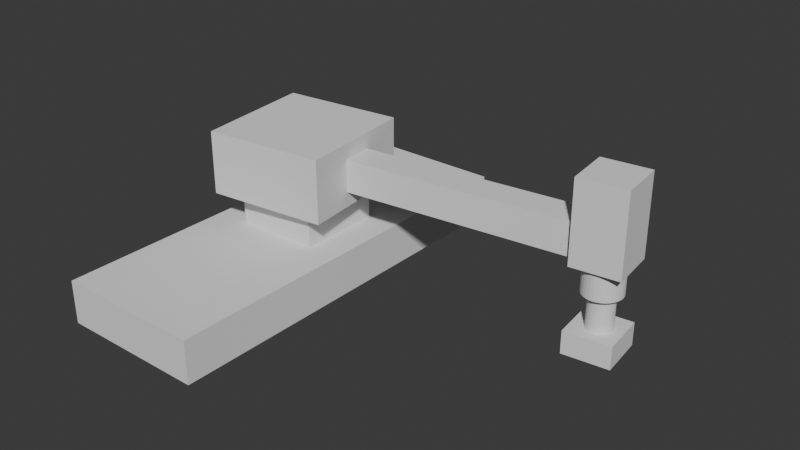 # Source: electronica_V2.blend  (saved by Blender 5.0.119; exported with 4.5.12 LTS)
import bpy
from mathutils import Matrix  # noqa: F401  (used for matrix-valued properties, if any)

bpy.ops.wm.read_factory_settings(use_empty=True)
scene = bpy.context.scene
scene.name = 'Scene'

# ---- collections
col_collection = bpy.data.collections.new('Collection'); scene.collection.children.link(col_collection)

# ---- world
world_world = bpy.data.worlds.new('World'); scene.world = world_world
world_world.use_nodes = True; world_world.node_tree.nodes.clear()
_N = world_world.node_tree.nodes; _L = world_world.node_tree.links
n0 = _N.new('ShaderNodeOutputWorld'); n0.name = 'World Output'; n0.location = (200, 100)
n1 = _N.new('ShaderNodeBackground'); n1.name = 'Background'; n1.location = (-200, 100)
n1.inputs[0].default_value = (0.05088, 0.05088, 0.05088, 1.0)
_L.new(n1.outputs[0], n0.inputs[0])
n0.is_active_output = True
world_world.color = (0.05088, 0.05088, 0.05088)
world_world.sun_shadow_jitter_overblur = 0.0

# ---- meshes
me_cube_004 = bpy.data.meshes.new('Cube.004')
me_cube_004.from_pydata([(-0.4941, 1.351, -0.1431), (-0.4941, 1.351, 0.1431), (-0.4941, -1.351, -0.1431), (-0.4941, -1.351, 0.1431), (0.4941, 1.351, -0.1431), (0.4941, 1.351, 0.1431), (0.4941, -1.351, -0.1431), (0.4941, -1.351, 0.1431)], [], [(0, 1, 3, 2), (2, 3, 7, 6), (6, 7, 5, 4), (4, 5, 1, 0), (2, 6, 4, 0), (7, 3, 1, 5)])
_uv = me_cube_004.uv_layers.new(name='UVMap')
_uv.uv.foreach_set('vector', [0.375, 0.0, 0.625, 0.0, 0.625, 0.25, 0.375, 0.25, 0.375, 0.25, 0.625, 0.25, 0.625, 0.5, 0.375, 0.5, 0.375, 0.5, 0.625, 0.5, 0.625, 0.75, 0.375, 0.75, 0.375, 0.75, 0.625, 0.75, 0.625, 1.0, 0.375, 1.0, 0.125, 0.5, 0.375, 0.5, 0.375, 0.75, 0.125, 0.75, 0.625, 0.5, 0.875, 0.5, 0.875, 0.75, 0.625, 0.75])
me_cube_004.update()
me_cube_006 = bpy.data.meshes.new('Cube.006')
me_cube_006.from_pydata([(-0.8143, -0.1961, -0.1059), (0.9234, 0.2276, -0.3203), (0.806, -0.06753, -0.1361), (-0.8143, -0.1961, 0.1061), (0.948, 0.2279, -0.3203), (0.806, -0.06753, 0.3936), (-0.8375, 0.01454, -0.1059), (0.9722, 0.2234, -0.3203), (0.772, 0.241, -0.1361), (-0.8375, 0.01454, 0.1061), (0.995, 0.2142, -0.3203), (0.772, 0.241, 0.3936), (1.115, -0.03362, -0.1361), (1.016, 0.2008, -0.3203), (1.115, -0.03362, 0.3936), (1.081, 0.2749, -0.1361), (1.033, 0.1836, -0.3203), (1.081, 0.2749, 0.3936), (0.7774, 0.1921, 0.1061), (1.047, 0.1633, -0.3203), (0.7774, 0.1921, -0.1059), (0.8006, -0.0186, 0.1061), (1.057, 0.1408, -0.3203), (0.8006, -0.0186, -0.1059), (1.062, 0.1167, -0.3203), (1.062, 0.09215, -0.3203), (1.057, 0.068, -0.3203), (1.048, 0.0452, -0.3203), (1.035, 0.02462, -0.3203), (1.018, 0.007048, -0.3203), (0.9975, -0.006831, -0.3203), (0.9749, -0.01649, -0.3203), (0.9508, -0.02155, -0.3203), (0.9263, -0.02183, -0.3203), (0.9021, -0.01731, -0.3203), (0.8793, -0.008168, -0.3203), (0.8587, 0.005249, -0.3203), (0.8412, 0.02242, -0.3203), (0.8273, 0.0427, -0.3203), (0.8176, 0.06529, -0.3203), (0.8126, 0.08933, -0.3203), (0.8123, 0.1139, -0.3203), (0.8168, 0.138, -0.3203), (0.826, 0.1608, -0.3203), (0.8394, 0.1814, -0.3203), (0.8565, 0.199, -0.3203), (0.8768, 0.2129, -0.3203), (0.8994, 0.2225, -0.3203), (0.8565, 0.199, -0.1361), (0.8768, 0.2129, -0.1361), (0.8994, 0.2225, -0.1361), (1.016, 0.2008, -0.1361), (0.995, 0.2142, -0.1361), (0.9722, 0.2234, -0.1361), (0.948, 0.2279, -0.1361), (0.9234, 0.2276, -0.1361), (1.048, 0.0452, -0.1361), (1.062, 0.1167, -0.1361), (1.062, 0.09215, -0.1361), (1.057, 0.1408, -0.1361), (1.057, 0.068, -0.1361), (1.047, 0.1633, -0.1361), (1.033, 0.1836, -0.1361), (0.8126, 0.08933, -0.1361), (0.8176, 0.06529, -0.1361), (0.8123, 0.1139, -0.1361), (0.826, 0.1608, -0.1361), (0.8587, 0.005249, -0.1361), (0.8412, 0.02242, -0.1361), (0.8273, 0.0427, -0.1361), (0.8168, 0.138, -0.1361), (0.8394, 0.1814, -0.1361), (1.035, 0.02462, -0.1361), (1.018, 0.007048, -0.1361), (0.9749, -0.01649, -0.1361), (0.9975, -0.006831, -0.1361), (0.9508, -0.02155, -0.1361), (0.9263, -0.02183, -0.1361), (0.9021, -0.01731, -0.1361), (0.8793, -0.008168, -0.1361)], [], [(0, 3, 9, 6), (6, 9, 18, 20), (3, 0, 23, 21), (23, 0, 6, 20), (18, 9, 3, 21), (23, 2, 5, 11, 8, 20, 18, 21), (8, 2, 23, 20), (8, 11, 17, 15), (15, 17, 14, 12), (12, 14, 5, 2), (8, 15, 12, 2, 76, 74, 75, 73, 72, 56, 60, 58, 57, 59, 61, 62, 51, 52, 53, 54, 55), (76, 2, 8, 55, 50, 49, 48, 71, 66, 70, 65, 63, 64, 69, 68, 67, 79, 78, 77), (17, 11, 5, 14), (4, 1, 55, 54), (53, 7, 4, 54), (52, 10, 7, 53), (51, 13, 10, 52), (62, 16, 13, 51), (61, 19, 16, 62), (59, 22, 19, 61), (57, 24, 22, 59), (58, 25, 24, 57), (60, 26, 25, 58), (56, 27, 26, 60), (72, 28, 27, 56), (73, 29, 28, 72), (75, 30, 29, 73), (74, 31, 30, 75), (76, 32, 31, 74), (77, 33, 32, 76), (34, 33, 77, 78), (35, 34, 78, 79), (36, 35, 79, 67), (37, 36, 67, 68), (38, 37, 68, 69), (39, 38, 69, 64), (40, 39, 64, 63), (41, 40, 63, 65), (42, 41, 65, 70), (43, 42, 70, 66), (44, 43, 66, 71), (45, 44, 71, 48), (46, 45, 48, 49), (47, 46, 49, 50), (1, 47, 50, 55), (47, 1, 4, 7, 10, 13, 16, 19, 22, 24, 25, 26, 27, 28, 29, 30, 31, 32, 33, 34, 35, 36, 37, 38, 39, 40, 41, 42, 43, 44, 45, 46)])
_uv = me_cube_006.uv_layers.new(name='UVMap')
_uv.uv.foreach_set('vector', [0.375, 0.0, 0.625, 0.0, 0.625, 0.25, 0.375, 0.25, 0.375, 0.25, 0.625, 0.25, 0.625, 0.4944, 0.375, 0.4944, 0.625, 1.0, 0.375, 1.0, 0.375, 0.7556, 0.625, 0.7556, 0.3694, 0.75, 0.125, 0.75, 0.125, 0.5, 0.3694, 0.5, 0.6306, 0.5, 0.875, 0.5, 0.875, 0.75, 0.6306, 0.75, 0.3893, 0.03965, 0.375, 0.0, 0.625, 0.0, 0.625, 0.25, 0.375, 0.25, 0.3893, 0.2104, 0.4893, 0.2104, 0.4893, 0.03965, 0.375, 0.25, 0.375, 0.0, 0.3893, 0.03965, 0.3893, 0.2104, 0.375, 0.25, 0.625, 0.25, 0.625, 0.5, 0.375, 0.5, 0.375, 0.5, 0.625, 0.5, 0.625, 0.75, 0.375, 0.75, 0.375, 0.75, 0.625, 0.75, 0.625, 1.0, 0.375, 1.0, 0.125, 0.5, 0.375, 0.5, 0.375, 0.75, 0.125, 0.75, 0.245, 0.7259, 0.2647, 0.724, 0.2837, 0.7183, 0.3011, 0.7089, 0.3164, 0.6964, 0.329, 0.6811, 0.3383, 0.6636, 0.344, 0.6447, 0.346, 0.625, 0.344, 0.6053, 0.3383, 0.5864, 0.329, 0.5689, 0.3164, 0.5536, 0.3011, 0.5411, 0.2837, 0.5317, 0.2647, 0.526, 0.245, 0.5241, 0.245, 0.7259, 0.125, 0.75, 0.125, 0.5, 0.245, 0.5241, 0.2253, 0.526, 0.2064, 0.5317, 0.1889, 0.5411, 0.1737, 0.5536, 0.1611, 0.5689, 0.1518, 0.5864, 0.146, 0.6053, 0.1441, 0.625, 0.146, 0.6447, 0.1518, 0.6636, 0.1611, 0.6811, 0.1737, 0.6964, 0.1889, 0.7089, 0.2064, 0.7183, 0.2253, 0.724, 0.625, 0.5, 0.875, 0.5, 0.875, 0.75, 0.625, 0.75, 0.9688, 0.5, 1.0, 0.5, 1.0, 0.6424, 0.9688, 0.6424, 0.9375, 0.6424, 0.9375, 0.5, 0.9688, 0.5, 0.9688, 0.6424, 0.9062, 0.6424, 0.9062, 0.5, 0.9375, 0.5, 0.9375, 0.6424, 0.875, 0.6424, 0.875, 0.5, 0.9062, 0.5, 0.9062, 0.6424, 0.8438, 0.6424, 0.8438, 0.5, 0.875, 0.5, 0.875, 0.6424, 0.8125, 0.6424, 0.8125, 0.5, 0.8438, 0.5, 0.8438, 0.6424, 0.7812, 0.6424, 0.7812, 0.5, 0.8125, 0.5, 0.8125, 0.6424, 0.75, 0.6424, 0.75, 0.5, 0.7812, 0.5, 0.7812, 0.6424, 0.7188, 0.6424, 0.7188, 0.5, 0.75, 0.5, 0.75, 0.6424, 0.6875, 0.6424, 0.6875, 0.5, 0.7188, 0.5, 0.7188, 0.6424, 0.6562, 0.6424, 0.6562, 0.5, 0.6875, 0.5, 0.6875, 0.6424, 0.625, 0.6424, 0.625, 0.5, 0.6562, 0.5, 0.6562, 0.6424, 0.5938, 0.6424, 0.5938, 0.5, 0.625, 0.5, 0.625, 0.6424, 0.5625, 0.6424, 0.5625, 0.5, 0.5938, 0.5, 0.5938, 0.6424, 0.5312, 0.6424, 0.5312, 0.5, 0.5625, 0.5, 0.5625, 0.6424, 0.5, 0.6424, 0.5, 0.5, 0.5312, 0.5, 0.5312, 0.6424, 0.4688, 0.6424, 0.4688, 0.5, 0.5, 0.5, 0.5, 0.6424, 0.4375, 0.5, 0.4688, 0.5, 0.4688, 0.6424, 0.4375, 0.6424, 0.4062, 0.5, 0.4375, 0.5, 0.4375, 0.6424, 0.4062, 0.6424, 0.375, 0.5, 0.4062, 0.5, 0.4062, 0.6424, 0.375, 0.6424, 0.3438, 0.5, 0.375, 0.5, 0.375, 0.6424, 0.3438, 0.6424, 0.3125, 0.5, 0.3438, 0.5, 0.3438, 0.6424, 0.3125, 0.6424, 0.2812, 0.5, 0.3125, 0.5, 0.3125, 0.6424, 0.2812, 0.6424, 0.25, 0.5, 0.2812, 0.5, 0.2812, 0.6424, 0.25, 0.6424, 0.2188, 0.5, 0.25, 0.5, 0.25, 0.6424, 0.2188, 0.6424, 0.1875, 0.5, 0.2188, 0.5, 0.2188, 0.6424, 0.1875, 0.6424, 0.1562, 0.5, 0.1875, 0.5, 0.1875, 0.6424, 0.1562, 0.6424, 0.125, 0.5, 0.1562, 0.5, 0.1562, 0.6424, 0.125, 0.6424, 0.09375, 0.5, 0.125, 0.5, 0.125, 0.6424, 0.09375, 0.6424, 0.0625, 0.5, 0.09375, 0.5, 0.09375, 0.6424, 0.0625, 0.6424, 0.03125, 0.5, 0.0625, 0.5, 0.0625, 0.6424, 0.03125, 0.6424, 0.0, 0.5, 0.03125, 0.5, 0.03125, 0.6424, 0.0, 0.6424, 0.7032, 0.4854, 0.75, 0.49, 0.7968, 0.4854, 0.8418, 0.4717, 0.8833, 0.4496, 0.9197, 0.4197, 0.9496, 0.3833, 0.9717, 0.3418, 0.9854, 0.2968, 0.75, 0.49, 0.7968, 0.4854, 0.8418, 0.4717, 0.8833, 0.4496, 0.9197, 0.4197, 0.9496, 0.3833, 0.9717, 0.3418, 0.9854, 0.2968, 0.99, 0.25, 0.9854, 0.2032, 0.9717, 0.1582, 0.9496, 0.1167, 0.9197, 0.08029, 0.8833, 0.05045, 0.8418, 0.02827, 0.7968, 0.01461, 0.75, 0.01, 0.7032, 0.01461, 0.6582, 0.02827, 0.6167, 0.05045, 0.5803, 0.08029, 0.5504, 0.1167, 0.5283, 0.1582])
me_cube_006.update()
me_cylinder_001 = bpy.data.meshes.new('Cylinder.001')
me_cylinder_001.from_pydata([(-0.1386, -0.1677, -1.012), (-0.009001, 0.08188, 5.807e-08), (-0.1386, -0.1677, -0.8614), (-0.1717, 0.1336, -1.012), (0.007146, 0.08207, 5.807e-08), (-0.1717, 0.1336, -0.8614), (0.1627, -0.1346, -1.012), (0.1627, -0.1346, -0.8614), (0.02302, 0.0791, 5.807e-08), (0.1296, 0.1667, -1.012), (0.03801, 0.07309, 5.807e-08), (0.1296, 0.1667, -0.8614), (0.05154, 0.06427, 5.807e-08), (0.06308, 0.05298, 5.807e-08), (0.07221, 0.03965, 5.807e-08), (0.07855, 0.0248, 5.807e-08), (0.08188, 0.009002, 5.807e-08), (0.08207, -0.007146, 5.807e-08), (0.0791, -0.02302, 5.807e-08), (0.07309, -0.03801, 5.807e-08), (0.06427, -0.05154, 5.807e-08), (0.05298, -0.06308, 5.807e-08), (0.03965, -0.07221, 5.807e-08), (0.0248, -0.07855, 5.807e-08), (0.009002, -0.08188, 5.807e-08), (-0.007146, -0.08207, 5.807e-08), (-0.02302, -0.0791, 5.807e-08), (-0.03801, -0.07309, 5.807e-08), (-0.05154, -0.06427, 5.807e-08), (-0.06308, -0.05298, 5.807e-08), (-0.07221, -0.03965, 5.807e-08), (-0.07855, -0.0248, 5.807e-08), (-0.08188, -0.009002, 5.807e-08), (-0.08207, 0.007146, 5.807e-08), (-0.0791, 0.02302, 5.807e-08), (-0.07308, 0.03801, 5.807e-08), (-0.06427, 0.05154, 5.807e-08), (-0.05298, 0.06308, 5.807e-08), (-0.03965, 0.07221, 5.807e-08), (-0.0248, 0.07855, 5.807e-08), (-0.009001, 0.08188, -0.8614), (0.007146, 0.08207, -0.8614), (0.02302, 0.0791, -0.8614), (0.03801, 0.07309, -0.8614), (0.05154, 0.06427, -0.8614), (0.06308, 0.05298, -0.8614), (0.07221, 0.03965, -0.8614), (0.07855, 0.0248, -0.8614), (0.08188, 0.009002, -0.8614), (0.08207, -0.007146, -0.8614), (0.0791, -0.02302, -0.8614), (0.07309, -0.03801, -0.8614), (0.06427, -0.05154, -0.8614), (0.05298, -0.06308, -0.8614), (0.03965, -0.07221, -0.8614), (0.0248, -0.07855, -0.8614), (0.009002, -0.08188, -0.8614), (-0.007146, -0.08207, -0.8614), (-0.02302, -0.0791, -0.8614), (-0.03801, -0.07309, -0.8614), (-0.05154, -0.06427, -0.8614), (-0.06308, -0.05298, -0.8614), (-0.07221, -0.03965, -0.8614), (-0.07855, -0.0248, -0.8614), (-0.08188, -0.009002, -0.8614), (-0.08207, 0.007146, -0.8614), (-0.0791, 0.02302, -0.8614), (-0.07308, 0.03801, -0.8614), (-0.06427, 0.05154, -0.8614), (-0.05298, 0.06308, -0.8614), (-0.03965, 0.07221, -0.8614), (-0.0248, 0.07855, -0.8614)], [], [(40, 1, 4, 41), (41, 4, 8, 42), (42, 8, 10, 43), (43, 10, 12, 44), (44, 12, 13, 45), (45, 13, 14, 46), (46, 14, 15, 47), (47, 15, 16, 48), (48, 16, 17, 49), (49, 17, 18, 50), (50, 18, 19, 51), (51, 19, 20, 52), (52, 20, 21, 53), (53, 21, 22, 54), (54, 22, 23, 55), (55, 23, 24, 56), (56, 24, 25, 57), (57, 25, 26, 58), (58, 26, 27, 59), (59, 27, 28, 60), (60, 28, 29, 61), (61, 29, 30, 62), (62, 30, 31, 63), (63, 31, 32, 64), (64, 32, 33, 65), (65, 33, 34, 66), (66, 34, 35, 67), (67, 35, 36, 68), (68, 36, 37, 69), (69, 37, 38, 70), (12, 10, 8, 4, 1, 39, 38, 37, 36, 35, 34, 33, 32, 31, 30, 29, 28, 27, 26, 25, 24, 23, 22, 21, 20, 19, 18, 17, 16, 15, 14, 13), (70, 38, 39, 71), (71, 39, 1, 40), (0, 2, 5, 3), (3, 5, 11, 9), (9, 11, 7, 6), (6, 7, 2, 0), (3, 9, 6, 0), (52, 7, 11, 44, 45, 46, 47, 48, 49, 50, 51), (44, 11, 5, 2, 7, 52, 53, 54, 55, 56, 57, 58, 59, 60, 61, 62, 63, 64, 65, 66, 67, 68, 69, 70, 71, 40, 41, 42, 43)])
_uv = me_cylinder_001.uv_layers.new(name='UVMap')
_uv.uv.foreach_set('vector', [1.0, 0.5579, 1.0, 1.0, 0.9688, 1.0, 0.9688, 0.5579, 0.9688, 0.5579, 0.9688, 1.0, 0.9375, 1.0, 0.9375, 0.5579, 0.9375, 0.5579, 0.9375, 1.0, 0.9062, 1.0, 0.9062, 0.5579, 0.9062, 0.5579, 0.9062, 1.0, 0.875, 1.0, 0.875, 0.5579, 0.875, 0.5579, 0.875, 1.0, 0.8438, 1.0, 0.8438, 0.5579, 0.8438, 0.5579, 0.8438, 1.0, 0.8125, 1.0, 0.8125, 0.5579, 0.8125, 0.5579, 0.8125, 1.0, 0.7812, 1.0, 0.7812, 0.5579, 0.7812, 0.5579, 0.7812, 1.0, 0.75, 1.0, 0.75, 0.5579, 0.75, 0.5579, 0.75, 1.0, 0.7188, 1.0, 0.7188, 0.5579, 0.7188, 0.5579, 0.7188, 1.0, 0.6875, 1.0, 0.6875, 0.5579, 0.6875, 0.5579, 0.6875, 1.0, 0.6562, 1.0, 0.6562, 0.5579, 0.6562, 0.5579, 0.6562, 1.0, 0.625, 1.0, 0.625, 0.5579, 0.625, 0.5579, 0.625, 1.0, 0.5938, 1.0, 0.5938, 0.5579, 0.5938, 0.5579, 0.5938, 1.0, 0.5625, 1.0, 0.5625, 0.5579, 0.5625, 0.5579, 0.5625, 1.0, 0.5312, 1.0, 0.5312, 0.5579, 0.5312, 0.5579, 0.5312, 1.0, 0.5, 1.0, 0.5, 0.5579, 0.5, 0.5579, 0.5, 1.0, 0.4688, 1.0, 0.4688, 0.5579, 0.4688, 0.5579, 0.4688, 1.0, 0.4375, 1.0, 0.4375, 0.5579, 0.4375, 0.5579, 0.4375, 1.0, 0.4062, 1.0, 0.4062, 0.5579, 0.4062, 0.5579, 0.4062, 1.0, 0.375, 1.0, 0.375, 0.5579, 0.375, 0.5579, 0.375, 1.0, 0.3438, 1.0, 0.3438, 0.5579, 0.3438, 0.5579, 0.3438, 1.0, 0.3125, 1.0, 0.3125, 0.5579, 0.3125, 0.5579, 0.3125, 1.0, 0.2812, 1.0, 0.2812, 0.5579, 0.2812, 0.5579, 0.2812, 1.0, 0.25, 1.0, 0.25, 0.5579, 0.25, 0.5579, 0.25, 1.0, 0.2188, 1.0, 0.2188, 0.5579, 0.2188, 0.5579, 0.2188, 1.0, 0.1875, 1.0, 0.1875, 0.5579, 0.1875, 0.5579, 0.1875, 1.0, 0.1562, 1.0, 0.1562, 0.5579, 0.1562, 0.5579, 0.1562, 1.0, 0.125, 1.0, 0.125, 0.5579, 0.125, 0.5579, 0.125, 1.0, 0.09375, 1.0, 0.09375, 0.5579, 0.09375, 0.5579, 0.09375, 1.0, 0.0625, 1.0, 0.0625, 0.5579, 0.4197, 0.4197, 0.3833, 0.4496, 0.3418, 0.4717, 0.2968, 0.4854, 0.25, 0.49, 0.2032, 0.4854, 0.1582, 0.4717, 0.1167, 0.4496, 0.08029, 0.4197, 0.05045, 0.3833, 0.02827, 0.3418, 0.01461, 0.2968, 0.01, 0.25, 0.01461, 0.2032, 0.02827, 0.1582, 0.05045, 0.1167, 0.08029, 0.08029, 0.1167, 0.05045, 0.1582, 0.02827, 0.2032, 0.01461, 0.25, 0.01, 0.2968, 0.01461, 0.3418, 0.02827, 0.3833, 0.05045, 0.4197, 0.08029, 0.4496, 0.1167, 0.4717, 0.1582, 0.4854, 0.2032, 0.49, 0.25, 0.4854, 0.2968, 0.4717, 0.3418, 0.4496, 0.3833, 0.0625, 0.5579, 0.0625, 1.0, 0.03125, 1.0, 0.03125, 0.5579, 0.03125, 0.5579, 0.03125, 1.0, 0.0, 1.0, 0.0, 0.5579, 0.375, 0.0, 0.625, 0.0, 0.625, 0.25, 0.375, 0.25, 0.375, 0.25, 0.625, 0.25, 0.625, 0.5, 0.375, 0.5, 0.375, 0.5, 0.625, 0.5, 0.625, 0.75, 0.375, 0.75, 0.375, 0.75, 0.625, 0.75, 0.625, 1.0, 0.375, 1.0, 0.125, 0.5, 0.375, 0.5, 0.375, 0.75, 0.125, 0.75, 0.6982, 0.6731, 0.625, 0.75, 0.625, 0.5, 0.6982, 0.5769, 0.6898, 0.5872, 0.6835, 0.599, 0.6796, 0.6117, 0.6783, 0.625, 0.6796, 0.6383, 0.6835, 0.651, 0.6898, 0.6628, 0.6982, 0.5769, 0.625, 0.5, 0.875, 0.5, 0.875, 0.75, 0.625, 0.75, 0.6982, 0.6731, 0.7085, 0.6815, 0.7203, 0.6878, 0.733, 0.6917, 0.7463, 0.693, 0.7595, 0.6917, 0.7723, 0.6878, 0.784, 0.6815, 0.7943, 0.6731, 0.8028, 0.6628, 0.8091, 0.651, 0.8129, 0.6383, 0.8142, 0.625, 0.8129, 0.6117, 0.8091, 0.599, 0.8028, 0.5872, 0.7943, 0.5769, 0.784, 0.5685, 0.7723, 0.5622, 0.7595, 0.5583, 0.7463, 0.557, 0.733, 0.5583, 0.7203, 0.5622, 0.7085, 0.5685])
me_cylinder_001.update()
me_cube = bpy.data.meshes.new('Cube')
me_cube.from_pydata([(-0.2843, -0.2756, -0.1206), (-0.2843, -0.2756, 0.1206), (-0.2843, 0.2756, -0.1206), (-0.2843, 0.2756, 0.1206), (0.2843, -0.2756, -0.1206), (0.2843, -0.2756, 0.1206), (0.2843, 0.2756, -0.1206), (0.2843, 0.2756, 0.1206)], [], [(0, 1, 3, 2), (2, 3, 7, 6), (6, 7, 5, 4), (4, 5, 1, 0), (2, 6, 4, 0), (7, 3, 1, 5)])
_uv = me_cube.uv_layers.new(name='UVMap')
_uv.uv.foreach_set('vector', [0.375, 0.0, 0.625, 0.0, 0.625, 0.25, 0.375, 0.25, 0.375, 0.25, 0.625, 0.25, 0.625, 0.5, 0.375, 0.5, 0.375, 0.5, 0.625, 0.5, 0.625, 0.75, 0.375, 0.75, 0.375, 0.75, 0.625, 0.75, 0.625, 1.0, 0.375, 1.0, 0.125, 0.5, 0.375, 0.5, 0.375, 0.75, 0.125, 0.75, 0.625, 0.5, 0.875, 0.5, 0.875, 0.75, 0.625, 0.75])
me_cube.update()
me_cube_001 = bpy.data.meshes.new('Cube.001')
me_cube_001.from_pydata([(-0.354, -0.4414, -0.2073), (-0.354, -0.4414, 0.2073), (-0.4414, 0.354, -0.2073), (-0.4414, 0.354, 0.2073), (0.4414, -0.354, -0.2073), (0.4414, -0.354, 0.2073), (0.354, 0.4414, -0.2073), (0.354, 0.4414, 0.2073)], [], [(0, 1, 3, 2), (2, 3, 7, 6), (6, 7, 5, 4), (4, 5, 1, 0), (2, 6, 4, 0), (7, 3, 1, 5)])
_uv = me_cube_001.uv_layers.new(name='UVMap')
_uv.uv.foreach_set('vector', [0.375, 0.0, 0.625, 0.0, 0.625, 0.25, 0.375, 0.25, 0.375, 0.25, 0.625, 0.25, 0.625, 0.5, 0.375, 0.5, 0.375, 0.5, 0.625, 0.5, 0.625, 0.75, 0.375, 0.75, 0.375, 0.75, 0.625, 0.75, 0.625, 1.0, 0.375, 1.0, 0.125, 0.5, 0.375, 0.5, 0.375, 0.75, 0.125, 0.75, 0.625, 0.5, 0.875, 0.5, 0.875, 0.75, 0.625, 0.75])
me_cube_001.update()

# ---- objects
ob_cube = bpy.data.objects.new('Cube', me_cube_004)
ob_cube_002 = bpy.data.objects.new('Cube.002', me_cube_006)
ob_cylinder_001 = bpy.data.objects.new('Cylinder.001', me_cylinder_001)
ob_cube_001 = bpy.data.objects.new('Cube.001', me_cube)
ob_cube_003 = bpy.data.objects.new('Cube.003', me_cube_001)

# ---- transforms, parenting, visibility, modifiers, constraints
ob_cube.location = (0.0, 0.0, 0.0)
ob_cube_002.parent = ob_cube_003
ob_cube_002.matrix_parent_inverse = Matrix(((1.0, -0.0, 0.0, -0.0), (-0.0, 1.0, -0.0, -0.1005), (0.0, -0.0, 1.0, -0.5869), (-0.0, 0.0, -0.0, 1.0)))
ob_cube_002.location = (1.093, 0.2207, 0.5841)
_c = ob_cube_002.constraints.new('LIMIT_LOCATION'); _c.name = 'Limit Location'
_c.owner_space = 'LOCAL'
_c.use_min_x = True
_c.use_max_x = True
_c.min_x = 0.6
_c.max_x = 1.1
ob_cylinder_001.parent = ob_cube_002
ob_cylinder_001.matrix_parent_inverse = Matrix(((1.0, -0.0, 0.0, -1.093), (-0.0, 1.0, -0.0, -0.2207), (0.0, -0.0, 1.0, -0.5841), (-0.0, 0.0, -0.0, 1.0)))
ob_cylinder_001.location = (2.031, 0.3237, 0.9)
_c = ob_cylinder_001.constraints.new('LIMIT_LOCATION'); _c.name = 'Limit Location'
_c.owner_space = 'LOCAL'
_c.use_min_z = True
_c.use_max_z = True
_c.min_z = 0.5
_c.max_z = 0.9
ob_cube_001.parent = ob_cube
ob_cube_001.location = (0.0, 0.1005, 0.2588)
_c = ob_cube_001.constraints.new('LIMIT_LOCATION'); _c.name = 'Limit Location'
_c.owner_space = 'LOCAL'
_c.use_min_y = True
_c.use_max_y = True
_c.min_y = -0.8
_c.max_y = 0.8
ob_cube_003.parent = ob_cube_001
ob_cube_003.matrix_parent_inverse = Matrix(((1.0, -0.0, 0.0, -0.0), (-0.0, 1.0, -0.0, -0.1005), (0.0, -0.0, 1.0, -0.2588), (-0.0, 0.0, -0.0, 1.0)))
ob_cube_003.location = (0.0, 0.1005, 0.5869)
_c = ob_cube_003.constraints.new('LIMIT_ROTATION'); _c.name = 'Limit Rotation'
_c.owner_space = 'LOCAL'
_c.use_limit_z = True
_c.min_z = -0.7941
_c.max_z = 0.7889

# ---- collection membership
col_collection.objects.link(ob_cube)
col_collection.objects.link(ob_cube_002)
col_collection.objects.link(ob_cylinder_001)
col_collection.objects.link(ob_cube_001)
col_collection.objects.link(ob_cube_003)

# ---- scene / render settings (as saved in the file)
scene.frame_start = 1; scene.frame_end = 250; scene.frame_set(1)
scene.render.engine = 'BLENDER_EEVEE_NEXT'
scene.render.bake_bias = 0.0
scene.render.bake_samples = 0
scene.cycles.sampling_pattern = 'TABULATED_SOBOL'
scene.eevee.use_volume_custom_range = False
bpy.context.view_layer.update()

# ---- added for rendering (the .blend has no active camera and no usable light): camera, sun
cam_auto = bpy.data.cameras.new('AutoCamera')
cam_auto.lens = 50.0
cam_auto.sensor_width = 36.0
cam_auto.clip_end = 1000.0
ob_auto_camera = bpy.data.objects.new('AutoCamera', cam_auto)
scene.collection.objects.link(ob_auto_camera)
ob_auto_camera.location = (4.54107, -4.42101, 3.36463)
ob_auto_camera.rotation_euler = (1.09748, -7.21219e-08, 0.694738)
scene.camera = ob_auto_camera
light_auto_sun = bpy.data.lights.new('AutoSun', 'SUN')
light_auto_sun.energy = 3.0
light_auto_sun.angle = 0.0523599
ob_auto_sun = bpy.data.objects.new('AutoSun', light_auto_sun)
scene.collection.objects.link(ob_auto_sun)
ob_auto_sun.rotation_euler = (0.872665, 0.174533, 0.523599)
bpy.context.view_layer.update()
